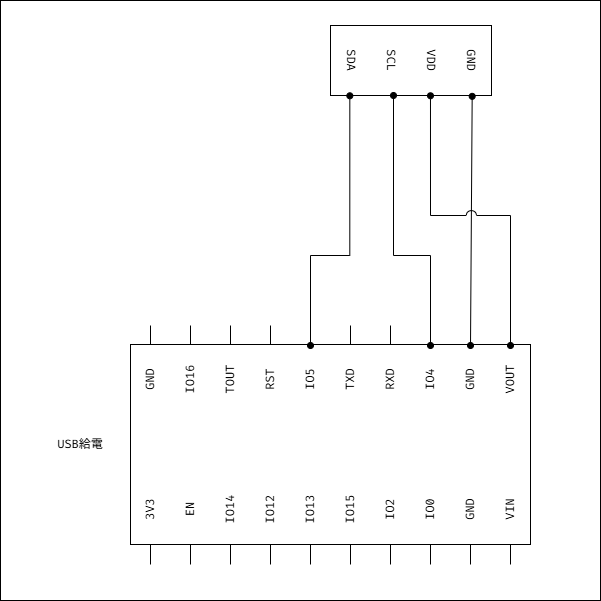

The diagram above was exported from draw.io. Its source (the exported page's mxGraphModel, read from the mxfile embedded in the PNG):
<mxGraphModel dx="1998" dy="1950" grid="1" gridSize="10" guides="1" tooltips="1" connect="1" arrows="1" fold="1" page="1" pageScale="1" pageWidth="827" pageHeight="1169" math="0" shadow="0">
  <root>
    <mxCell id="0" />
    <mxCell id="1" parent="0" />
    <mxCell id="2" parent="1" style="whiteSpace=wrap;html=1;aspect=fixed;" value="" vertex="1">
      <mxGeometry height="600" width="600" x="950" y="-15" as="geometry" />
    </mxCell>
    <mxCell id="3" parent="1" style="verticalLabelPosition=bottom;shadow=0;dashed=0;align=center;html=1;verticalAlign=top;strokeWidth=1;shape=rect;fontFamily=Fira Code;fontSource=https%3A%2F%2Ffonts.googleapis.com%2Fcss%3Ffamily%3DFira%2BCode;container=0;rotation=-360;" value="" vertex="1">
      <mxGeometry height="70" width="161" x="1280" y="10" as="geometry" />
    </mxCell>
    <mxCell id="4" parent="1" style="text;html=1;whiteSpace=wrap;strokeColor=none;fillColor=none;align=center;verticalAlign=middle;rounded=0;horizontal=1;rotation=-270;fontFamily=Fira Code;fontSource=https%3A%2F%2Ffonts.googleapis.com%2Fcss%3Ffamily%3DFira%2BCode;container=0;" value="SDA" vertex="1">
      <mxGeometry height="30" width="60" x="1271" y="30" as="geometry" />
    </mxCell>
    <mxCell id="5" parent="1" style="text;html=1;whiteSpace=wrap;strokeColor=none;fillColor=none;align=center;verticalAlign=middle;rounded=0;horizontal=1;rotation=-270;fontFamily=Fira Code;fontSource=https%3A%2F%2Ffonts.googleapis.com%2Fcss%3Ffamily%3DFira%2BCode;container=0;" value="SCL" vertex="1">
      <mxGeometry height="30" width="60" x="1311" y="30" as="geometry" />
    </mxCell>
    <mxCell id="6" parent="1" style="text;html=1;whiteSpace=wrap;strokeColor=none;fillColor=none;align=center;verticalAlign=middle;rounded=0;horizontal=1;rotation=-270;fontFamily=Fira Code;fontSource=https%3A%2F%2Ffonts.googleapis.com%2Fcss%3Ffamily%3DFira%2BCode;container=0;" value="VDD" vertex="1">
      <mxGeometry height="30" width="60" x="1351" y="30" as="geometry" />
    </mxCell>
    <mxCell id="7" parent="1" style="text;html=1;whiteSpace=wrap;strokeColor=none;fillColor=none;align=center;verticalAlign=middle;rounded=0;horizontal=1;rotation=-270;fontFamily=Fira Code;fontSource=https%3A%2F%2Ffonts.googleapis.com%2Fcss%3Ffamily%3DFira%2BCode;container=0;" value="GND" vertex="1">
      <mxGeometry height="30" width="60" x="1391" y="30" as="geometry" />
    </mxCell>
    <mxCell id="8" edge="1" parent="1" style="endArrow=none;html=1;rounded=0;fontFamily=Fira Code;fontSource=https%3A%2F%2Ffonts.googleapis.com%2Fcss%3Ffamily%3DFira%2BCode;startArrow=none;startFill=0;" value="">
      <mxGeometry height="50" relative="1" width="50" as="geometry">
        <mxPoint x="1460" y="549" as="sourcePoint" />
        <mxPoint x="1460" y="529" as="targetPoint" />
      </mxGeometry>
    </mxCell>
    <mxCell id="9" edge="1" parent="1" style="endArrow=none;html=1;rounded=0;fontFamily=Fira Code;fontSource=https%3A%2F%2Ffonts.googleapis.com%2Fcss%3Ffamily%3DFira%2BCode;" value="">
      <mxGeometry height="50" relative="1" width="50" as="geometry">
        <mxPoint x="1420" y="549" as="sourcePoint" />
        <mxPoint x="1420" y="529" as="targetPoint" />
      </mxGeometry>
    </mxCell>
    <mxCell id="10" edge="1" parent="1" style="endArrow=none;html=1;rounded=0;fontFamily=Fira Code;fontSource=https%3A%2F%2Ffonts.googleapis.com%2Fcss%3Ffamily%3DFira%2BCode;" value="">
      <mxGeometry height="50" relative="1" width="50" as="geometry">
        <mxPoint x="1380" y="549" as="sourcePoint" />
        <mxPoint x="1380" y="529" as="targetPoint" />
      </mxGeometry>
    </mxCell>
    <mxCell id="11" edge="1" parent="1" style="endArrow=none;html=1;rounded=0;fontFamily=Fira Code;fontSource=https%3A%2F%2Ffonts.googleapis.com%2Fcss%3Ffamily%3DFira%2BCode;" value="">
      <mxGeometry height="50" relative="1" width="50" as="geometry">
        <mxPoint x="1340" y="549" as="sourcePoint" />
        <mxPoint x="1340" y="529" as="targetPoint" />
      </mxGeometry>
    </mxCell>
    <mxCell id="12" edge="1" parent="1" style="endArrow=none;html=1;rounded=0;fontFamily=Fira Code;fontSource=https%3A%2F%2Ffonts.googleapis.com%2Fcss%3Ffamily%3DFira%2BCode;startArrow=none;startFill=0;" value="">
      <mxGeometry height="50" relative="1" width="50" as="geometry">
        <mxPoint x="1300" y="549" as="sourcePoint" />
        <mxPoint x="1300" y="529" as="targetPoint" />
      </mxGeometry>
    </mxCell>
    <mxCell id="13" edge="1" parent="1" style="endArrow=none;html=1;rounded=0;fontFamily=Fira Code;fontSource=https%3A%2F%2Ffonts.googleapis.com%2Fcss%3Ffamily%3DFira%2BCode;startArrow=none;startFill=0;" value="">
      <mxGeometry height="50" relative="1" width="50" as="geometry">
        <mxPoint x="1260" y="549" as="sourcePoint" />
        <mxPoint x="1260" y="529" as="targetPoint" />
      </mxGeometry>
    </mxCell>
    <mxCell id="14" edge="1" parent="1" style="endArrow=none;html=1;rounded=0;fontFamily=Fira Code;fontSource=https%3A%2F%2Ffonts.googleapis.com%2Fcss%3Ffamily%3DFira%2BCode;startArrow=none;startFill=0;" value="">
      <mxGeometry height="50" relative="1" width="50" as="geometry">
        <mxPoint x="1220" y="549" as="sourcePoint" />
        <mxPoint x="1220" y="529" as="targetPoint" />
      </mxGeometry>
    </mxCell>
    <mxCell id="15" edge="1" parent="1" style="endArrow=none;html=1;rounded=0;fontFamily=Fira Code;fontSource=https%3A%2F%2Ffonts.googleapis.com%2Fcss%3Ffamily%3DFira%2BCode;startArrow=none;startFill=0;" value="">
      <mxGeometry height="50" relative="1" width="50" as="geometry">
        <mxPoint x="1180" y="549" as="sourcePoint" />
        <mxPoint x="1180" y="529" as="targetPoint" />
      </mxGeometry>
    </mxCell>
    <mxCell id="16" edge="1" parent="1" style="endArrow=none;html=1;rounded=0;fontFamily=Fira Code;fontSource=https%3A%2F%2Ffonts.googleapis.com%2Fcss%3Ffamily%3DFira%2BCode;" value="">
      <mxGeometry height="50" relative="1" width="50" as="geometry">
        <mxPoint x="1140" y="549" as="sourcePoint" />
        <mxPoint x="1140" y="529" as="targetPoint" />
      </mxGeometry>
    </mxCell>
    <mxCell id="17" edge="1" parent="1" style="endArrow=none;html=1;rounded=0;fontFamily=Fira Code;fontSource=https%3A%2F%2Ffonts.googleapis.com%2Fcss%3Ffamily%3DFira%2BCode;" value="">
      <mxGeometry height="50" relative="1" width="50" as="geometry">
        <mxPoint x="1100" y="549" as="sourcePoint" />
        <mxPoint x="1100" y="529" as="targetPoint" />
      </mxGeometry>
    </mxCell>
    <mxCell id="18" edge="1" parent="1" style="endArrow=none;html=1;rounded=0;fontFamily=Fira Code;fontSource=https%3A%2F%2Ffonts.googleapis.com%2Fcss%3Ffamily%3DFira%2BCode;" value="">
      <mxGeometry height="50" relative="1" width="50" as="geometry">
        <mxPoint x="1340" y="330" as="sourcePoint" />
        <mxPoint x="1340" y="310" as="targetPoint" />
      </mxGeometry>
    </mxCell>
    <mxCell id="19" edge="1" parent="1" style="endArrow=none;html=1;rounded=0;fontFamily=Fira Code;fontSource=https%3A%2F%2Ffonts.googleapis.com%2Fcss%3Ffamily%3DFira%2BCode;" value="">
      <mxGeometry height="50" relative="1" width="50" as="geometry">
        <mxPoint x="1300" y="330" as="sourcePoint" />
        <mxPoint x="1300" y="310" as="targetPoint" />
      </mxGeometry>
    </mxCell>
    <mxCell id="20" edge="1" parent="1" style="endArrow=none;html=1;rounded=0;fontFamily=Fira Code;fontSource=https%3A%2F%2Ffonts.googleapis.com%2Fcss%3Ffamily%3DFira%2BCode;" value="">
      <mxGeometry height="50" relative="1" width="50" as="geometry">
        <mxPoint x="1220" y="330" as="sourcePoint" />
        <mxPoint x="1220" y="310" as="targetPoint" />
      </mxGeometry>
    </mxCell>
    <mxCell id="21" edge="1" parent="1" style="endArrow=none;html=1;rounded=0;fontFamily=Fira Code;fontSource=https%3A%2F%2Ffonts.googleapis.com%2Fcss%3Ffamily%3DFira%2BCode;" value="">
      <mxGeometry height="50" relative="1" width="50" as="geometry">
        <mxPoint x="1180" y="330" as="sourcePoint" />
        <mxPoint x="1180" y="310" as="targetPoint" />
      </mxGeometry>
    </mxCell>
    <mxCell id="22" edge="1" parent="1" style="endArrow=none;html=1;rounded=0;fontFamily=Fira Code;fontSource=https%3A%2F%2Ffonts.googleapis.com%2Fcss%3Ffamily%3DFira%2BCode;" value="">
      <mxGeometry height="50" relative="1" width="50" as="geometry">
        <mxPoint x="1140" y="330" as="sourcePoint" />
        <mxPoint x="1140" y="310" as="targetPoint" />
      </mxGeometry>
    </mxCell>
    <mxCell id="23" edge="1" parent="1" style="endArrow=none;html=1;rounded=0;fontFamily=Fira Code;fontSource=https%3A%2F%2Ffonts.googleapis.com%2Fcss%3Ffamily%3DFira%2BCode;" value="">
      <mxGeometry height="50" relative="1" width="50" as="geometry">
        <mxPoint x="1100" y="330" as="sourcePoint" />
        <mxPoint x="1100" y="310" as="targetPoint" />
      </mxGeometry>
    </mxCell>
    <mxCell id="24" parent="1" style="verticalLabelPosition=bottom;shadow=0;dashed=0;align=center;html=1;verticalAlign=top;strokeWidth=1;shape=rect;fontFamily=Fira Code;fontSource=https%3A%2F%2Ffonts.googleapis.com%2Fcss%3Ffamily%3DFira%2BCode;container=0;rotation=-180;" value="" vertex="1">
      <mxGeometry height="200" width="400" x="1080" y="329" as="geometry" />
    </mxCell>
    <mxCell id="25" parent="1" style="text;html=1;whiteSpace=wrap;strokeColor=none;fillColor=none;align=center;verticalAlign=middle;rounded=0;horizontal=1;rotation=-90;fontFamily=Fira Code;fontSource=https%3A%2F%2Ffonts.googleapis.com%2Fcss%3Ffamily%3DFira%2BCode;container=0;" value="VIN" vertex="1">
      <mxGeometry height="30" width="60" x="1430" y="479" as="geometry" />
    </mxCell>
    <mxCell id="26" parent="1" style="text;html=1;whiteSpace=wrap;strokeColor=none;fillColor=none;align=center;verticalAlign=middle;rounded=0;horizontal=1;rotation=-90;fontFamily=Fira Code;fontSource=https%3A%2F%2Ffonts.googleapis.com%2Fcss%3Ffamily%3DFira%2BCode;container=0;" value="GND" vertex="1">
      <mxGeometry height="30" width="60" x="1390" y="479" as="geometry" />
    </mxCell>
    <mxCell id="27" parent="1" style="text;html=1;whiteSpace=wrap;strokeColor=none;fillColor=none;align=center;verticalAlign=middle;rounded=0;horizontal=1;rotation=-90;fontFamily=Fira Code;fontSource=https%3A%2F%2Ffonts.googleapis.com%2Fcss%3Ffamily%3DFira%2BCode;container=0;" value="IO0" vertex="1">
      <mxGeometry height="30" width="60" x="1350" y="479" as="geometry" />
    </mxCell>
    <mxCell id="28" parent="1" style="text;html=1;whiteSpace=wrap;strokeColor=none;fillColor=none;align=center;verticalAlign=middle;rounded=0;horizontal=1;rotation=-90;fontFamily=Fira Code;fontSource=https%3A%2F%2Ffonts.googleapis.com%2Fcss%3Ffamily%3DFira%2BCode;container=0;" value="IO2" vertex="1">
      <mxGeometry height="30" width="60" x="1310" y="479" as="geometry" />
    </mxCell>
    <mxCell id="29" parent="1" style="text;html=1;whiteSpace=wrap;strokeColor=none;fillColor=none;align=center;verticalAlign=middle;rounded=0;horizontal=1;rotation=-90;fontFamily=Fira Code;fontSource=https%3A%2F%2Ffonts.googleapis.com%2Fcss%3Ffamily%3DFira%2BCode;container=0;" value="IO15" vertex="1">
      <mxGeometry height="30" width="60" x="1270" y="479" as="geometry" />
    </mxCell>
    <mxCell id="30" parent="1" style="text;html=1;whiteSpace=wrap;strokeColor=none;fillColor=none;align=center;verticalAlign=middle;rounded=0;horizontal=1;rotation=-90;fontFamily=Fira Code;fontSource=https%3A%2F%2Ffonts.googleapis.com%2Fcss%3Ffamily%3DFira%2BCode;container=0;" value="IO13" vertex="1">
      <mxGeometry height="30" width="60" x="1230" y="479" as="geometry" />
    </mxCell>
    <mxCell id="31" parent="1" style="text;html=1;whiteSpace=wrap;strokeColor=none;fillColor=none;align=center;verticalAlign=middle;rounded=0;horizontal=1;rotation=-90;fontFamily=Fira Code;fontSource=https%3A%2F%2Ffonts.googleapis.com%2Fcss%3Ffamily%3DFira%2BCode;container=0;" value="IO12" vertex="1">
      <mxGeometry height="30" width="60" x="1190" y="479" as="geometry" />
    </mxCell>
    <mxCell id="32" parent="1" style="text;html=1;whiteSpace=wrap;strokeColor=none;fillColor=none;align=center;verticalAlign=middle;rounded=0;horizontal=1;rotation=-90;fontFamily=Fira Code;fontSource=https%3A%2F%2Ffonts.googleapis.com%2Fcss%3Ffamily%3DFira%2BCode;container=0;" value="IO14" vertex="1">
      <mxGeometry height="30" width="60" x="1150" y="479" as="geometry" />
    </mxCell>
    <mxCell id="33" parent="1" style="text;html=1;whiteSpace=wrap;strokeColor=none;fillColor=none;align=center;verticalAlign=middle;rounded=0;horizontal=1;rotation=-90;fontFamily=Fira Code;fontSource=https%3A%2F%2Ffonts.googleapis.com%2Fcss%3Ffamily%3DFira%2BCode;container=0;" value="EN" vertex="1">
      <mxGeometry height="30" width="60" x="1110" y="479" as="geometry" />
    </mxCell>
    <mxCell id="34" parent="1" style="text;html=1;whiteSpace=wrap;strokeColor=none;fillColor=none;align=center;verticalAlign=middle;rounded=0;horizontal=1;rotation=-90;fontFamily=Fira Code;fontSource=https%3A%2F%2Ffonts.googleapis.com%2Fcss%3Ffamily%3DFira%2BCode;container=0;" value="3V3" vertex="1">
      <mxGeometry height="30" width="60" x="1070" y="479" as="geometry" />
    </mxCell>
    <mxCell id="35" parent="1" style="text;html=1;whiteSpace=wrap;strokeColor=none;fillColor=none;align=center;verticalAlign=middle;rounded=0;horizontal=1;rotation=-90;fontFamily=Fira Code;fontSource=https%3A%2F%2Ffonts.googleapis.com%2Fcss%3Ffamily%3DFira%2BCode;container=0;" value="VOUT" vertex="1">
      <mxGeometry height="30" width="60" x="1430" y="349" as="geometry" />
    </mxCell>
    <mxCell id="36" parent="1" style="text;html=1;whiteSpace=wrap;strokeColor=none;fillColor=none;align=center;verticalAlign=middle;rounded=0;horizontal=1;rotation=-90;fontFamily=Fira Code;fontSource=https%3A%2F%2Ffonts.googleapis.com%2Fcss%3Ffamily%3DFira%2BCode;container=0;" value="GND" vertex="1">
      <mxGeometry height="30" width="60" x="1390" y="349" as="geometry" />
    </mxCell>
    <mxCell id="37" parent="1" style="text;html=1;whiteSpace=wrap;strokeColor=none;fillColor=none;align=center;verticalAlign=middle;rounded=0;horizontal=1;rotation=-90;fontFamily=Fira Code;fontSource=https%3A%2F%2Ffonts.googleapis.com%2Fcss%3Ffamily%3DFira%2BCode;container=0;" value="IO4" vertex="1">
      <mxGeometry height="30" width="60" x="1350" y="349" as="geometry" />
    </mxCell>
    <mxCell id="38" parent="1" style="text;html=1;whiteSpace=wrap;strokeColor=none;fillColor=none;align=center;verticalAlign=middle;rounded=0;horizontal=1;rotation=-90;fontFamily=Fira Code;fontSource=https%3A%2F%2Ffonts.googleapis.com%2Fcss%3Ffamily%3DFira%2BCode;container=0;" value="RXD" vertex="1">
      <mxGeometry height="30" width="60" x="1310" y="349" as="geometry" />
    </mxCell>
    <mxCell id="39" parent="1" style="text;html=1;whiteSpace=wrap;strokeColor=none;fillColor=none;align=center;verticalAlign=middle;rounded=0;horizontal=1;rotation=-90;fontFamily=Fira Code;fontSource=https%3A%2F%2Ffonts.googleapis.com%2Fcss%3Ffamily%3DFira%2BCode;container=0;" value="TXD" vertex="1">
      <mxGeometry height="30" width="60" x="1270" y="349" as="geometry" />
    </mxCell>
    <mxCell id="40" parent="1" style="text;html=1;whiteSpace=wrap;strokeColor=none;fillColor=none;align=center;verticalAlign=middle;rounded=0;horizontal=1;rotation=-90;fontFamily=Fira Code;fontSource=https%3A%2F%2Ffonts.googleapis.com%2Fcss%3Ffamily%3DFira%2BCode;container=0;" value="IO5" vertex="1">
      <mxGeometry height="30" width="60" x="1230" y="349" as="geometry" />
    </mxCell>
    <mxCell id="41" parent="1" style="text;html=1;whiteSpace=wrap;strokeColor=none;fillColor=none;align=center;verticalAlign=middle;rounded=0;horizontal=1;rotation=-90;fontFamily=Fira Code;fontSource=https%3A%2F%2Ffonts.googleapis.com%2Fcss%3Ffamily%3DFira%2BCode;container=0;" value="RST" vertex="1">
      <mxGeometry height="30" width="60" x="1190" y="349" as="geometry" />
    </mxCell>
    <mxCell id="42" parent="1" style="text;html=1;whiteSpace=wrap;strokeColor=none;fillColor=none;align=center;verticalAlign=middle;rounded=0;horizontal=1;rotation=-90;fontFamily=Fira Code;fontSource=https%3A%2F%2Ffonts.googleapis.com%2Fcss%3Ffamily%3DFira%2BCode;container=0;" value="TOUT" vertex="1">
      <mxGeometry height="30" width="60" x="1150" y="349" as="geometry" />
    </mxCell>
    <mxCell id="43" parent="1" style="text;html=1;whiteSpace=wrap;strokeColor=none;fillColor=none;align=center;verticalAlign=middle;rounded=0;horizontal=1;rotation=-90;fontFamily=Fira Code;fontSource=https%3A%2F%2Ffonts.googleapis.com%2Fcss%3Ffamily%3DFira%2BCode;container=0;" value="IO16" vertex="1">
      <mxGeometry height="30" width="60" x="1110" y="349" as="geometry" />
    </mxCell>
    <mxCell id="44" parent="1" style="text;html=1;whiteSpace=wrap;strokeColor=none;fillColor=none;align=center;verticalAlign=middle;rounded=0;horizontal=1;rotation=-90;fontFamily=Fira Code;fontSource=https%3A%2F%2Ffonts.googleapis.com%2Fcss%3Ffamily%3DFira%2BCode;container=0;" value="GND" vertex="1">
      <mxGeometry height="30" width="60" x="1070" y="349" as="geometry" />
    </mxCell>
    <mxCell id="45" edge="1" parent="1" style="endArrow=oval;html=1;rounded=0;fontFamily=Fira Code;fontSource=https%3A%2F%2Ffonts.googleapis.com%2Fcss%3Ffamily%3DFira%2BCode;entryX=0.88;entryY=1.012;entryDx=0;entryDy=0;entryPerimeter=0;startArrow=oval;startFill=1;endFill=1;" target="3" value="">
      <mxGeometry height="50" relative="1" width="50" as="geometry">
        <mxPoint x="1420" y="330" as="sourcePoint" />
        <mxPoint x="1420" y="310" as="targetPoint" />
      </mxGeometry>
    </mxCell>
    <mxCell id="46" edge="1" parent="1" style="endArrow=oval;html=1;rounded=0;fontFamily=Fira Code;fontSource=https%3A%2F%2Ffonts.googleapis.com%2Fcss%3Ffamily%3DFira%2BCode;edgeStyle=orthogonalEdgeStyle;startArrow=oval;startFill=1;endFill=1;" value="">
      <mxGeometry height="50" relative="1" width="50" as="geometry">
        <Array as="points">
          <mxPoint x="1380" y="240" />
          <mxPoint x="1343" y="240" />
        </Array>
        <mxPoint x="1380" y="330" as="sourcePoint" />
        <mxPoint x="1343" y="80" as="targetPoint" />
      </mxGeometry>
    </mxCell>
    <mxCell id="47" edge="1" parent="1" style="endArrow=oval;html=1;rounded=0;fontFamily=Fira Code;fontSource=https%3A%2F%2Ffonts.googleapis.com%2Fcss%3Ffamily%3DFira%2BCode;edgeStyle=orthogonalEdgeStyle;entryX=0.12;entryY=1.004;entryDx=0;entryDy=0;entryPerimeter=0;startArrow=oval;startFill=1;endFill=1;" target="3" value="">
      <mxGeometry height="50" relative="1" width="50" as="geometry">
        <Array as="points">
          <mxPoint x="1260" y="240" />
          <mxPoint x="1299" y="240" />
        </Array>
        <mxPoint x="1260" y="330" as="sourcePoint" />
        <mxPoint x="1260" y="310" as="targetPoint" />
      </mxGeometry>
    </mxCell>
    <mxCell id="48" edge="1" parent="1" style="endArrow=oval;html=1;rounded=0;fontFamily=Fira Code;fontSource=https%3A%2F%2Ffonts.googleapis.com%2Fcss%3Ffamily%3DFira%2BCode;edgeStyle=orthogonalEdgeStyle;jumpStyle=arc;entryX=0.621;entryY=1.004;entryDx=0;entryDy=0;entryPerimeter=0;jumpSize=10;curved=0;startArrow=oval;startFill=1;endFill=1;" target="3" value="">
      <mxGeometry height="50" relative="1" width="50" as="geometry">
        <Array as="points">
          <mxPoint x="1460" y="200" />
          <mxPoint x="1380" y="200" />
        </Array>
        <mxPoint x="1460" y="330" as="sourcePoint" />
        <mxPoint x="1460" y="310" as="targetPoint" />
      </mxGeometry>
    </mxCell>
    <mxCell id="49" parent="1" style="text;html=1;whiteSpace=wrap;strokeColor=none;fillColor=none;align=center;verticalAlign=middle;rounded=0;fontFamily=Fira Code;fontSource=https%3A%2F%2Ffonts.googleapis.com%2Fcss%3Ffamily%3DFira%2BCode;" value="USB給電" vertex="1">
      <mxGeometry height="30" width="60" x="1000" y="414" as="geometry" />
    </mxCell>
  </root>
</mxGraphModel>